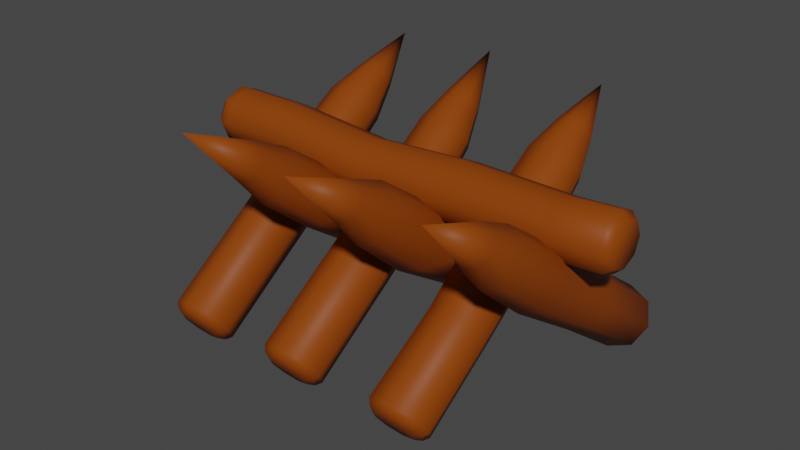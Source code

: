 # Source: Fortifications.blend  (saved by Blender 4.0.36; exported with 4.5.12 LTS)
import bpy
from mathutils import Matrix  # noqa: F401  (used for matrix-valued properties, if any)

bpy.ops.wm.read_factory_settings(use_empty=True)
scene = bpy.context.scene
scene.name = 'Scene'

# ---- collections
col_collection = bpy.data.collections.new('Collection'); scene.collection.children.link(col_collection)

# ---- materials (node trees are filled in below, after node groups)
mat_material_001 = bpy.data.materials.new('Material.001')
mat_material_001.use_transparent_shadow = False

# ---- material node trees
mat_material_001.use_nodes = True; mat_material_001.node_tree.nodes.clear()
_N = mat_material_001.node_tree.nodes; _L = mat_material_001.node_tree.links
n0 = _N.new('ShaderNodeBsdfPrincipled'); n0.name = 'Principled BSDF'; n0.location = (10, 300)
n0.distribution = 'GGX'
n0.subsurface_method = 'BURLEY'
n0.inputs[0].default_value = (0.2529, 0.0512, 0.002891, 1.0)
n0.inputs[3].default_value = 1.45
n0.inputs[13].default_value = 0.1691
n0.inputs[27].default_value = (0.0, 0.0, 0.0, 1.0)
n0.inputs[28].default_value = 1.0
n1 = _N.new('ShaderNodeOutputMaterial'); n1.name = 'Material Output'; n1.location = (300, 300)
_L.new(n0.outputs[0], n1.inputs[0])
n1.is_active_output = True

# ---- world
world_world = bpy.data.worlds.new('World'); scene.world = world_world
world_world.use_nodes = True; world_world.node_tree.nodes.clear()
_N = world_world.node_tree.nodes; _L = world_world.node_tree.links
n0 = _N.new('ShaderNodeOutputWorld'); n0.name = 'World Output'; n0.location = (300, 300)
n1 = _N.new('ShaderNodeBackground'); n1.name = 'Background'; n1.location = (10, 300)
n1.inputs[0].default_value = (0.05088, 0.05088, 0.05088, 1.0)
_L.new(n1.outputs[0], n0.inputs[0])
n0.is_active_output = True
world_world.color = (0.05088, 0.05088, 0.05088)
world_world.use_sun_shadow = False
world_world.sun_shadow_jitter_overblur = 0.0

# ---- meshes
me_cylinder_002 = bpy.data.meshes.new('Cylinder.002')
me_cylinder_002.from_pydata([(-1.261, 0.8299, 0.6369), (-1.279, -0.8872, -0.6357), (-1.102, -0.9302, -0.5762), (-1.1, 0.7908, 0.6911), (-1.028, -1.034, -0.4324), (-1.033, 0.6964, 0.8206), (-1.102, -1.138, -0.2886), (-1.1, 0.6019, 0.9519), (-1.279, -1.181, -0.229), (-1.261, 0.5628, 1.007), (-1.456, -1.138, -0.2886), (-1.423, 0.6019, 0.9525), (-1.53, -1.034, -0.4324), (-1.489, 0.6964, 0.8218), (-1.456, -0.9302, -0.5762), (-1.423, 0.7908, 0.6911), (-1.358, 0.8704, 1.084), (-1.25, 0.844, 1.121), (-1.097, 0.9342, 0.9956), (-1.141, 0.9977, 0.9079), (-1.141, 0.8704, 1.084), (-1.25, 1.024, 0.8716), (-1.403, 0.934, 0.9961), (-1.358, 0.9976, 0.9081), (-1.275, 1.356, 1.259), (-1.441, -1.091, -0.4736), (-1.497, -1.069, -0.4577), (-1.279, -0.9961, -0.605), (-1.279, -0.9414, -0.6346), (-1.164, -1.024, -0.5665), (-1.125, -0.9788, -0.5828), (-1.394, -1.158, -0.3806), (-1.433, -1.16, -0.3327), (-1.279, -1.186, -0.3421), (-1.279, -1.197, -0.2809), (-1.164, -1.158, -0.3806), (-1.125, -1.16, -0.3327), (-1.117, -1.091, -0.4736), (-1.061, -1.069, -0.4577), (-1.394, -1.024, -0.5665), (-1.433, -0.9788, -0.5828), (-1.456, -0.5032, 0.17), (-1.028, -0.3993, 0.02616), (-1.279, -0.5462, 0.2295), (-1.102, -0.2955, -0.1176), (-1.279, -0.2524, -0.1772), (-1.102, -0.5032, 0.17), (-1.53, -0.3993, 0.02616), (-1.456, -0.2955, -0.1176), (-1.279, 0.3967, 0.2918), (-1.456, 0.1459, 0.639), (-1.028, 0.2498, 0.4828), (-1.279, 0.1028, 0.6985), (-1.101, 0.3536, 0.3487), (-1.101, 0.1459, 0.6312), (-1.529, 0.2498, 0.4952), (-1.456, 0.3536, 0.3514), (-0.3409, 0.8367, 0.6243), (-0.3329, -0.8872, -0.6357), (-0.1555, -0.9302, -0.5762), (-0.1803, 0.7978, 0.6788), (-0.08204, -1.034, -0.4324), (-0.1135, 0.7033, 0.8051), (-0.1555, -1.138, -0.2886), (-0.1803, 0.6089, 0.9269), (-0.3329, -1.181, -0.229), (-0.3409, 0.5696, 0.9722), (-0.5103, -1.138, -0.2886), (-0.4992, 0.6078, 0.9172), (-0.5838, -1.034, -0.4324), (-0.564, 0.7016, 0.7944), (-0.5103, -0.9302, -0.5762), (-0.4992, 0.7967, 0.6731), (-0.4595, 0.8815, 1.07), (-0.3542, 0.8562, 1.106), (-0.2032, 0.947, 0.9843), (-0.2476, 1.01, 0.8965), (-0.2476, 0.8832, 1.071), (-0.3542, 1.036, 0.86), (-0.5028, 0.9445, 0.9828), (-0.4595, 1.009, 0.8961), (-0.399, 1.362, 1.286), (-0.4951, -1.091, -0.4736), (-0.5511, -1.069, -0.4577), (-0.3329, -0.9961, -0.605), (-0.3329, -0.9414, -0.6346), (-0.2182, -1.024, -0.5665), (-0.1786, -0.9788, -0.5828), (-0.4476, -1.158, -0.3806), (-0.4872, -1.16, -0.3327), (-0.3329, -1.186, -0.3421), (-0.3329, -1.197, -0.2809), (-0.2182, -1.158, -0.3806), (-0.1786, -1.16, -0.3327), (-0.1707, -1.091, -0.4736), (-0.1147, -1.069, -0.4577), (-0.4476, -1.024, -0.5665), (-0.4872, -0.9788, -0.5828), (-0.5103, -0.5032, 0.1514), (-0.08204, -0.3993, -0.001711), (-0.3329, -0.5462, 0.2), (-0.1555, -0.2955, -0.1313), (-0.3329, -0.2524, -0.1812), (-0.1555, -0.5032, 0.1356), (-0.5838, -0.3993, 0.01849), (-0.5103, -0.2955, -0.1202), (-0.3329, 0.3968, 0.2617), (-0.5103, 0.146, 0.5772), (-0.08204, 0.2499, 0.4616), (-0.3329, 0.103, 0.6417), (-0.1555, 0.3538, 0.324), (-0.1555, 0.146, 0.5934), (-0.5838, 0.2499, 0.4417), (-0.5103, 0.3538, 0.3113), (0.659, 0.8365, 0.6398), (0.6587, -0.8872, -0.6357), (0.8361, -0.9302, -0.5762), (0.8203, 0.7973, 0.6917), (0.9096, -1.034, -0.4324), (0.8871, 0.7029, 0.8174), (0.8361, -1.138, -0.2887), (0.8203, 0.6084, 0.9478), (0.6587, -1.181, -0.2294), (0.659, 0.5693, 1.007), (0.4813, -1.138, -0.2887), (0.4977, 0.6085, 0.9554), (0.4079, -1.034, -0.4324), (0.4309, 0.7029, 0.8247), (0.4813, -0.9302, -0.5762), (0.4977, 0.7973, 0.694), (0.5509, 0.8822, 1.092), (0.6595, 0.8558, 1.129), (0.8132, 0.9458, 1.004), (0.7682, 1.009, 0.916), (0.7682, 0.8822, 1.092), (0.6595, 1.036, 0.8796), (0.5057, 0.9458, 1.004), (0.5509, 1.009, 0.916), (0.6618, 1.294, 1.267), (0.4966, -1.091, -0.4736), (0.4405, -1.069, -0.4577), (0.6587, -0.9961, -0.605), (0.6587, -0.9414, -0.6346), (0.7734, -1.024, -0.5665), (0.813, -0.9788, -0.5828), (0.5441, -1.158, -0.3806), (0.5044, -1.16, -0.3327), (0.6587, -1.186, -0.3421), (0.6587, -1.197, -0.2809), (0.7734, -1.158, -0.3806), (0.813, -1.16, -0.3327), (0.8209, -1.091, -0.4736), (0.8769, -1.069, -0.4577), (0.5441, -1.024, -0.5665), (0.5044, -0.9788, -0.5828), (0.4813, -0.5032, 0.1046), (0.9096, -0.3993, -0.005597), (0.6587, -0.5462, 0.1685), (0.8361, -0.2955, -0.1381), (0.6587, -0.2524, -0.196), (0.8361, -0.5032, 0.1225), (0.4079, -0.3993, -0.02588), (0.4813, -0.2955, -0.1484), (0.6587, 0.3968, 0.2894), (0.4813, 0.146, 0.6369), (0.9096, 0.2499, 0.4752), (0.6587, 0.103, 0.6905), (0.8361, 0.3538, 0.3406), (0.8361, 0.146, 0.6209), (0.4079, 0.2499, 0.4943), (0.4813, 0.3538, 0.3513), (0.1403, -0.8618, 0.6244), (0.1384, 0.862, -0.6357), (-0.03903, 0.905, -0.5762), (-0.02097, -0.8227, 0.6802), (-0.1125, 1.009, -0.4324), (-0.08778, -0.7283, 0.8062), (-0.03903, 1.113, -0.2886), (-0.02092, -0.6339, 0.939), (0.1384, 1.156, -0.229), (0.1404, -0.5948, 1.002), (0.3157, 1.113, -0.2886), (0.3017, -0.6339, 0.9494), (0.3892, 1.009, -0.4324), (0.3684, -0.7283, 0.8124), (0.3157, 0.905, -0.5762), (0.3015, -0.8227, 0.676), (0.2546, -0.9092, 1.079), (0.146, -0.8828, 1.115), (-0.007683, -0.9728, 0.9907), (0.03734, -1.036, 0.9026), (0.03734, -0.9092, 1.079), (0.146, -1.063, 0.8662), (0.2997, -0.9728, 0.9907), (0.2546, -1.036, 0.9026), (0.1729, -1.517, 1.362), (0.3005, 1.066, -0.4736), (0.3565, 1.044, -0.4577), (0.1384, 0.9709, -0.605), (0.1384, 0.9162, -0.6346), (0.02369, 0.9987, -0.5665), (-0.01593, 0.9536, -0.5828), (0.253, 1.133, -0.3806), (0.2926, 1.134, -0.3327), (0.1384, 1.161, -0.3421), (0.1384, 1.172, -0.2809), (0.02369, 1.133, -0.3806), (-0.01593, 1.134, -0.3327), (-0.0238, 1.066, -0.4736), (-0.07984, 1.044, -0.4577), (0.253, 0.9987, -0.5665), (0.2926, 0.9536, -0.5828), (0.3157, 0.478, 0.17), (-0.1125, 0.3742, 0.02334), (0.1384, 0.5211, 0.2293), (-0.03903, 0.2703, -0.1177), (0.1384, 0.2272, -0.1774), (-0.03903, 0.478, 0.1655), (0.3892, 0.3742, 0.02616), (0.3157, 0.2703, -0.1177), (0.1384, -0.422, 0.2353), (0.3157, -0.1712, 0.6166), (-0.1125, -0.2751, 0.4356), (0.1384, -0.1282, 0.6737), (-0.03903, -0.3789, 0.2976), (-0.03903, -0.1712, 0.5911), (0.3892, -0.2751, 0.4505), (0.3157, -0.3789, 0.2905), (-0.7823, -0.8393, 0.6325), (-0.7802, 0.883, -0.6357), (-0.9576, 0.926, -0.5762), (-0.9436, -0.8002, 0.689), (-1.031, 1.03, -0.4324), (-1.01, -0.7057, 0.8186), (-0.9576, 1.134, -0.2886), (-0.9436, -0.6113, 0.9435), (-0.7802, 1.177, -0.229), (-0.7823, -0.5722, 0.9864), (-0.6028, 1.134, -0.2886), (-0.6209, -0.6113, 0.9242), (-0.5293, 1.03, -0.4324), (-0.5541, -0.7058, 0.7979), (-0.6028, 0.926, -0.5762), (-0.621, -0.8002, 0.6788), (-0.6796, -0.8822, 1.08), (-0.7883, -0.8559, 1.118), (-0.9419, -0.9459, 0.9935), (-0.8969, -1.009, 0.9055), (-0.8969, -0.8822, 1.082), (-0.7883, -1.036, 0.869), (-0.6346, -0.9459, 0.9925), (-0.6796, -1.009, 0.9055), (-0.7715, -1.488, 1.381), (-0.618, 1.087, -0.4736), (-0.562, 1.065, -0.4577), (-0.7802, 0.9919, -0.605), (-0.7802, 0.9372, -0.6346), (-0.8949, 1.02, -0.5665), (-0.9345, 0.9746, -0.5828), (-0.6655, 1.154, -0.3806), (-0.6259, 1.155, -0.3327), (-0.7802, 1.182, -0.3421), (-0.7802, 1.193, -0.2809), (-0.8949, 1.154, -0.3806), (-0.9345, 1.155, -0.3327), (-0.9423, 1.087, -0.4736), (-0.9984, 1.065, -0.4577), (-0.6655, 1.02, -0.5665), (-0.6259, 0.9746, -0.5828), (-0.6028, 0.499, 0.1567), (-1.031, 0.3951, 0.02616), (-0.7802, 0.542, 0.2209), (-0.9576, 0.2913, -0.1176), (-0.7802, 0.2482, -0.1772), (-0.9576, 0.499, 0.1686), (-0.5293, 0.3951, 0.01833), (-0.6028, 0.2913, -0.1193), (-0.7802, -0.401, 0.2723), (-0.6028, -0.1502, 0.5816), (-1.031, -0.2541, 0.4831), (-0.7802, -0.1072, 0.6586), (-0.9576, -0.358, 0.3399), (-0.9576, -0.1502, 0.6174), (-0.5293, -0.2541, 0.4373), (-0.6028, -0.358, 0.3134), (1.136, -0.832, 0.6293), (1.132, 0.8914, -0.6357), (0.955, 0.9344, -0.5762), (0.9744, -0.7929, 0.6783), (0.8815, 1.038, -0.4324), (0.9076, -0.6985, 0.8093), (0.955, 1.142, -0.2886), (0.9745, -0.6041, 0.9405), (1.132, 1.185, -0.229), (1.136, -0.5649, 0.9914), (1.31, 1.142, -0.2886), (1.297, -0.6041, 0.9379), (1.383, 1.038, -0.4324), (1.364, -0.6985, 0.8115), (1.31, 0.9344, -0.5762), (1.297, -0.7929, 0.6852), (1.25, -0.8775, 1.085), (1.142, -0.8511, 1.122), (0.9882, -0.9411, 0.9988), (1.033, -1.005, 0.911), (1.033, -0.8775, 1.086), (1.142, -1.031, 0.8746), (1.295, -0.9411, 0.9982), (1.25, -1.005, 0.9108), (1.152, -1.441, 1.331), (1.295, 1.095, -0.4736), (1.351, 1.073, -0.4577), (1.132, 1.0, -0.605), (1.132, 0.9456, -0.6346), (1.018, 1.028, -0.5665), (0.9781, 0.983, -0.5828), (1.247, 1.162, -0.3806), (1.287, 1.164, -0.3327), (1.132, 1.19, -0.3421), (1.132, 1.201, -0.2809), (1.018, 1.162, -0.3806), (0.9781, 1.164, -0.3327), (0.9702, 1.095, -0.4736), (0.9142, 1.073, -0.4577), (1.247, 1.028, -0.5665), (1.287, 0.983, -0.5828), (1.31, 0.5074, 0.1633), (0.8815, 0.4035, 0.02488), (1.132, 0.5504, 0.2219), (0.955, 0.2997, -0.1179), (1.132, 0.2566, -0.1774), (0.955, 0.5074, 0.1653), (1.383, 0.4035, 0.02328), (1.31, 0.2997, -0.1184), (1.132, -0.3926, 0.259), (1.31, -0.1418, 0.6089), (0.8815, -0.2457, 0.4545), (1.132, -0.09877, 0.6685), (0.955, -0.3496, 0.3072), (0.955, -0.1418, 0.6076), (1.383, -0.2457, 0.4699), (1.31, -0.3496, 0.3283), (-1.287, 0.2306, 0.7929), (-0.4577, 0.2316, 0.7237), (0.375, 0.2316, 0.7747), (1.208, 0.2316, 0.7612), (1.208, 0.1638, 0.5974), (0.375, 0.1638, 0.609), (-0.4577, 0.1638, 0.56), (-1.29, 0.1636, 0.6292), (1.208, 0.0, 0.5296), (0.375, -1.49e-08, 0.5292), (-0.4577, 0.0, 0.4914), (-1.29, 1.49e-08, 0.5614), (1.208, -0.1638, 0.5966), (0.375, -0.1638, 0.5872), (-0.4577, -0.1638, 0.5578), (-1.29, -0.1638, 0.6292), (1.208, -0.2316, 0.7612), (0.375, -0.2316, 0.7627), (-0.4577, -0.2316, 0.7232), (-1.29, -0.2316, 0.7929), (1.208, -0.1638, 0.925), (0.375, -0.1638, 0.9375), (-0.4577, -0.1638, 0.8875), (-1.29, -0.1638, 0.9567), (1.208, 1.49e-08, 0.9928), (0.375, 1.49e-08, 1.006), (-0.4577, 1.49e-08, 0.9553), (-1.29, -6.828e-05, 1.025), (1.208, 0.1638, 0.925), (0.375, 0.1638, 0.9385), (-0.4577, 0.1638, 0.8875), (-1.288, 0.1629, 0.9567), (-1.791, 0.1638, 0.6292), (-1.79, 0.1636, 0.9567), (-1.791, 0.0, 1.025), (-1.791, -0.1638, 0.9567), (-1.791, -0.2316, 0.7929), (-1.791, -0.1638, 0.6292), (-1.791, 1.49e-08, 0.5614), (-1.79, 0.2314, 0.7929), (-1.927, -0.1677, 0.7929), (-1.856, -0.2316, 0.7929), (-1.927, -0.1186, 0.9116), (-1.856, -0.1638, 0.9567), (-1.927, 1.49e-08, 0.9607), (-1.856, 0.0, 1.025), (-1.855, 0.1637, 0.9567), (-1.927, 0.1186, 0.9116), (-1.927, 0.1186, 0.6743), (-1.856, 0.1638, 0.6292), (-1.927, 0.1677, 0.7929), (-1.855, 0.2315, 0.7929), (-1.856, 1.49e-08, 0.5614), (-1.927, -2.235e-08, 0.6252), (-1.927, -0.1186, 0.6743), (-1.856, -0.1638, 0.6292), (1.655, 0.1726, 0.7887), (1.588, 0.2316, 0.7857), (1.588, 0.1638, 0.6219), (1.655, 0.122, 0.6667), (1.588, 0.0, 0.5541), (1.655, 2.98e-08, 0.6161), (1.588, -0.1638, 0.6219), (1.655, -0.122, 0.6667), (1.588, -0.2316, 0.7857), (1.655, -0.1726, 0.7887), (1.588, -0.1638, 0.9494), (1.655, -0.122, 0.9107), (1.588, 1.49e-08, 1.017), (1.655, -2.98e-08, 0.9613), (1.588, 0.1638, 0.9494), (1.655, 0.122, 0.9107)], [], [(15, 13, 22, 23), (50, 11, 13, 55), (52, 9, 11, 50), (54, 7, 9, 52), (2, 4, 38, 30), (51, 5, 7, 54), (56, 15, 0, 49), (53, 3, 5, 51), (49, 0, 3, 53), (55, 13, 15, 56), (21, 23, 24), (5, 3, 19, 18), (7, 5, 18, 20), (0, 15, 23, 21), (11, 9, 17, 16), (9, 7, 20, 17), (13, 11, 16, 22), (3, 0, 21, 19), (14, 1, 28, 40), (22, 16, 24), (19, 21, 24), (18, 19, 24), (23, 22, 24), (20, 18, 24), (17, 20, 24), (16, 17, 24), (27, 29, 37, 35, 33, 31, 25, 39), (4, 6, 36, 38), (12, 14, 40, 26), (8, 10, 32, 34), (1, 2, 30, 28), (6, 8, 34, 36), (40, 28, 27, 39), (26, 40, 39, 25), (32, 26, 25, 31), (28, 30, 29, 27), (36, 34, 33, 35), (30, 38, 37, 29), (34, 32, 31, 33), (38, 36, 35, 37), (10, 12, 26, 32), (12, 47, 48, 14), (1, 45, 44, 2), (2, 44, 42, 4), (14, 48, 45, 1), (4, 42, 46, 6), (6, 46, 43, 8), (8, 43, 41, 10), (10, 41, 47, 12), (47, 55, 56, 48), (45, 49, 53, 44), (44, 53, 51, 42), (48, 56, 49, 45), (42, 51, 54, 46), (46, 54, 52, 43), (43, 52, 50, 41), (41, 50, 55, 47), (72, 70, 79, 80), (107, 68, 70, 112), (109, 66, 68, 107), (111, 64, 66, 109), (59, 61, 95, 87), (108, 62, 64, 111), (113, 72, 57, 106), (110, 60, 62, 108), (106, 57, 60, 110), (112, 70, 72, 113), (78, 80, 81), (62, 60, 76, 75), (64, 62, 75, 77), (57, 72, 80, 78), (68, 66, 74, 73), (66, 64, 77, 74), (70, 68, 73, 79), (60, 57, 78, 76), (71, 58, 85, 97), (79, 73, 81), (76, 78, 81), (75, 76, 81), (80, 79, 81), (77, 75, 81), (74, 77, 81), (73, 74, 81), (84, 86, 94, 92, 90, 88, 82, 96), (61, 63, 93, 95), (69, 71, 97, 83), (65, 67, 89, 91), (58, 59, 87, 85), (63, 65, 91, 93), (97, 85, 84, 96), (83, 97, 96, 82), (89, 83, 82, 88), (85, 87, 86, 84), (93, 91, 90, 92), (87, 95, 94, 86), (91, 89, 88, 90), (95, 93, 92, 94), (67, 69, 83, 89), (69, 104, 105, 71), (58, 102, 101, 59), (59, 101, 99, 61), (71, 105, 102, 58), (61, 99, 103, 63), (63, 103, 100, 65), (65, 100, 98, 67), (67, 98, 104, 69), (104, 112, 113, 105), (102, 106, 110, 101), (101, 110, 108, 99), (105, 113, 106, 102), (99, 108, 111, 103), (103, 111, 109, 100), (100, 109, 107, 98), (98, 107, 112, 104), (129, 127, 136, 137), (164, 125, 127, 169), (166, 123, 125, 164), (168, 121, 123, 166), (116, 118, 152, 144), (165, 119, 121, 168), (170, 129, 114, 163), (167, 117, 119, 165), (163, 114, 117, 167), (169, 127, 129, 170), (135, 137, 138), (119, 117, 133, 132), (121, 119, 132, 134), (114, 129, 137, 135), (125, 123, 131, 130), (123, 121, 134, 131), (127, 125, 130, 136), (117, 114, 135, 133), (128, 115, 142, 154), (136, 130, 138), (133, 135, 138), (132, 133, 138), (137, 136, 138), (134, 132, 138), (131, 134, 138), (130, 131, 138), (141, 143, 151, 149, 147, 145, 139, 153), (118, 120, 150, 152), (126, 128, 154, 140), (122, 124, 146, 148), (115, 116, 144, 142), (120, 122, 148, 150), (154, 142, 141, 153), (140, 154, 153, 139), (146, 140, 139, 145), (142, 144, 143, 141), (150, 148, 147, 149), (144, 152, 151, 143), (148, 146, 145, 147), (152, 150, 149, 151), (124, 126, 140, 146), (126, 161, 162, 128), (115, 159, 158, 116), (116, 158, 156, 118), (128, 162, 159, 115), (118, 156, 160, 120), (120, 160, 157, 122), (122, 157, 155, 124), (124, 155, 161, 126), (161, 169, 170, 162), (159, 163, 167, 158), (158, 167, 165, 156), (162, 170, 163, 159), (156, 165, 168, 160), (160, 168, 166, 157), (157, 166, 164, 155), (155, 164, 169, 161), (186, 184, 193, 194), (221, 182, 184, 226), (223, 180, 182, 221), (225, 178, 180, 223), (173, 175, 209, 201), (222, 176, 178, 225), (227, 186, 171, 220), (224, 174, 176, 222), (220, 171, 174, 224), (226, 184, 186, 227), (192, 194, 195), (176, 174, 190, 189), (178, 176, 189, 191), (171, 186, 194, 192), (182, 180, 188, 187), (180, 178, 191, 188), (184, 182, 187, 193), (174, 171, 192, 190), (185, 172, 199, 211), (193, 187, 195), (190, 192, 195), (189, 190, 195), (194, 193, 195), (191, 189, 195), (188, 191, 195), (187, 188, 195), (198, 200, 208, 206, 204, 202, 196, 210), (175, 177, 207, 209), (183, 185, 211, 197), (179, 181, 203, 205), (172, 173, 201, 199), (177, 179, 205, 207), (211, 199, 198, 210), (197, 211, 210, 196), (203, 197, 196, 202), (199, 201, 200, 198), (207, 205, 204, 206), (201, 209, 208, 200), (205, 203, 202, 204), (209, 207, 206, 208), (181, 183, 197, 203), (183, 218, 219, 185), (172, 216, 215, 173), (173, 215, 213, 175), (185, 219, 216, 172), (175, 213, 217, 177), (177, 217, 214, 179), (179, 214, 212, 181), (181, 212, 218, 183), (218, 226, 227, 219), (216, 220, 224, 215), (215, 224, 222, 213), (219, 227, 220, 216), (213, 222, 225, 217), (217, 225, 223, 214), (214, 223, 221, 212), (212, 221, 226, 218), (243, 241, 250, 251), (278, 239, 241, 283), (280, 237, 239, 278), (282, 235, 237, 280), (230, 232, 266, 258), (279, 233, 235, 282), (284, 243, 228, 277), (281, 231, 233, 279), (277, 228, 231, 281), (283, 241, 243, 284), (249, 251, 252), (233, 231, 247, 246), (235, 233, 246, 248), (228, 243, 251, 249), (239, 237, 245, 244), (237, 235, 248, 245), (241, 239, 244, 250), (231, 228, 249, 247), (242, 229, 256, 268), (250, 244, 252), (247, 249, 252), (246, 247, 252), (251, 250, 252), (248, 246, 252), (245, 248, 252), (244, 245, 252), (255, 257, 265, 263, 261, 259, 253, 267), (232, 234, 264, 266), (240, 242, 268, 254), (236, 238, 260, 262), (229, 230, 258, 256), (234, 236, 262, 264), (268, 256, 255, 267), (254, 268, 267, 253), (260, 254, 253, 259), (256, 258, 257, 255), (264, 262, 261, 263), (258, 266, 265, 257), (262, 260, 259, 261), (266, 264, 263, 265), (238, 240, 254, 260), (240, 275, 276, 242), (229, 273, 272, 230), (230, 272, 270, 232), (242, 276, 273, 229), (232, 270, 274, 234), (234, 274, 271, 236), (236, 271, 269, 238), (238, 269, 275, 240), (275, 283, 284, 276), (273, 277, 281, 272), (272, 281, 279, 270), (276, 284, 277, 273), (270, 279, 282, 274), (274, 282, 280, 271), (271, 280, 278, 269), (269, 278, 283, 275), (300, 298, 307, 308), (335, 296, 298, 340), (337, 294, 296, 335), (339, 292, 294, 337), (287, 289, 323, 315), (336, 290, 292, 339), (341, 300, 285, 334), (338, 288, 290, 336), (334, 285, 288, 338), (340, 298, 300, 341), (306, 308, 309), (290, 288, 304, 303), (292, 290, 303, 305), (285, 300, 308, 306), (296, 294, 302, 301), (294, 292, 305, 302), (298, 296, 301, 307), (288, 285, 306, 304), (299, 286, 313, 325), (307, 301, 309), (304, 306, 309), (303, 304, 309), (308, 307, 309), (305, 303, 309), (302, 305, 309), (301, 302, 309), (312, 314, 322, 320, 318, 316, 310, 324), (289, 291, 321, 323), (297, 299, 325, 311), (293, 295, 317, 319), (286, 287, 315, 313), (291, 293, 319, 321), (325, 313, 312, 324), (311, 325, 324, 310), (317, 311, 310, 316), (313, 315, 314, 312), (321, 319, 318, 320), (315, 323, 322, 314), (319, 317, 316, 318), (323, 321, 320, 322), (295, 297, 311, 317), (297, 332, 333, 299), (286, 330, 329, 287), (287, 329, 327, 289), (299, 333, 330, 286), (289, 327, 331, 291), (291, 331, 328, 293), (293, 328, 326, 295), (295, 326, 332, 297), (332, 340, 341, 333), (330, 334, 338, 329), (329, 338, 336, 327), (333, 341, 334, 330), (327, 336, 339, 331), (331, 339, 337, 328), (328, 337, 335, 326), (326, 335, 340, 332), (376, 375, 388, 387), (375, 381, 393, 388), (380, 379, 397, 394), (357, 361, 378, 379), (396, 382, 384, 386, 389, 392, 390, 395), (373, 372, 343, 342), (372, 371, 344, 343), (371, 370, 345, 344), (369, 368, 372, 373), (368, 367, 371, 372), (367, 366, 370, 371), (361, 365, 377, 378), (365, 364, 368, 369), (364, 363, 367, 368), (363, 362, 366, 367), (342, 349, 374, 381), (361, 360, 364, 365), (360, 359, 363, 364), (359, 358, 362, 363), (349, 353, 380, 374), (357, 356, 360, 361), (356, 355, 359, 360), (355, 354, 358, 359), (379, 378, 383, 397), (353, 352, 356, 357), (352, 351, 355, 356), (351, 350, 354, 355), (349, 348, 352, 353), (348, 347, 351, 352), (347, 346, 350, 351), (381, 374, 391, 393), (342, 343, 348, 349), (343, 344, 347, 348), (344, 345, 346, 347), (373, 342, 381, 375), (369, 373, 375, 376), (365, 369, 376, 377), (353, 357, 379, 380), (374, 380, 394, 391), (377, 376, 387, 385), (397, 383, 382, 396), (387, 388, 389, 386), (385, 387, 386, 384), (391, 394, 395, 390), (394, 397, 396, 395), (393, 391, 390, 392), (388, 393, 392, 389), (383, 385, 384, 382), (378, 377, 385, 383), (362, 358, 406, 408), (366, 362, 408, 410), (370, 366, 410, 412), (345, 370, 412, 399), (354, 350, 402, 404), (350, 346, 400, 402), (358, 354, 404, 406), (346, 345, 399, 400), (413, 398, 399, 412), (411, 413, 412, 410), (409, 411, 410, 408), (407, 409, 408, 406), (405, 407, 406, 404), (403, 405, 404, 402), (401, 403, 402, 400), (398, 401, 400, 399), (413, 411, 409, 407, 405, 403, 401, 398)])
me_cylinder_002.polygons.foreach_set('use_smooth', [True] * 408)
_uv = me_cylinder_002.uv_layers.new(name='UVMap')
_uv.uv.foreach_set('vector', [0.9579, 0.1085, 0.9312, 0.1062, 0.9328, 0.06706, 0.9507, 0.06865, 0.9047, 0.1913, 0.9075, 0.111, 0.9312, 0.1062, 0.9308, 0.1861, 0.8566, 0.685, 0.855, 0.5976, 0.8825, 0.5975, 0.8868, 0.6849, 0.8341, 0.6848, 0.8343, 0.5969, 0.855, 0.5976, 0.8566, 0.685, -3.433e-08, 0.8689, -1.479e-08, 0.8389, 0.006614, 0.8417, 0.006614, 0.8677, 0.4326, 0.7064, 0.4348, 0.6205, 0.4624, 0.62, 0.4634, 0.7056, 0.8869, 0.6836, 0.8925, 0.5962, 0.9137, 0.5961, 0.9101, 0.6835, 0.4109, 0.7009, 0.4142, 0.6161, 0.4348, 0.6205, 0.4326, 0.7064, 0.9101, 0.6835, 0.9137, 0.5961, 0.9411, 0.596, 0.9402, 0.6836, 0.9308, 0.1861, 0.9312, 0.1062, 0.9579, 0.1085, 0.9602, 0.1887, 0.9189, 0.5496, 0.9047, 0.5496, 0.9204, 0.4712, 0.4348, 0.6205, 0.4142, 0.6161, 0.4245, 0.5701, 0.4385, 0.5729, 0.4624, 0.62, 0.4348, 0.6205, 0.4385, 0.5729, 0.457, 0.5727, 0.9137, 0.5961, 0.8925, 0.5962, 0.9047, 0.5496, 0.9189, 0.5496, 0.8825, 0.5975, 0.855, 0.5976, 0.8569, 0.5506, 0.8754, 0.5506, 0.855, 0.5976, 0.8343, 0.5969, 0.843, 0.5501, 0.8569, 0.5506, 0.9312, 0.1062, 0.9075, 0.111, 0.9168, 0.0703, 0.9328, 0.06706, 0.9411, 0.596, 0.9137, 0.5961, 0.9189, 0.5496, 0.9373, 0.5495, 0.8877, 0.9336, 0.9109, 0.9335, 0.9125, 0.9404, 0.8923, 0.9404, 0.9328, 0.06706, 0.9168, 0.0703, 0.941, 5.213e-09, 0.9373, 0.5495, 0.9189, 0.5496, 0.9204, 0.4712, 0.4385, 0.5729, 0.4245, 0.5701, 0.4425, 0.4901, 0.9507, 0.06865, 0.9328, 0.06706, 0.941, 5.213e-09, 0.457, 0.5727, 0.4385, 0.5729, 0.4425, 0.4901, 0.8569, 0.5506, 0.843, 0.5501, 0.8703, 0.4712, 0.8754, 0.5506, 0.8569, 0.5506, 0.8703, 0.4712, 0.0289, 0.8777, 0.01569, 0.8646, 0.01569, 0.8452, 0.0289, 0.8309, 0.04757, 0.83, 0.06077, 0.8431, 0.06077, 0.8625, 0.04757, 0.8768, -1.479e-08, 0.8389, 0.02042, 0.8168, 0.02438, 0.8224, 0.006614, 0.8417, 0.9308, 0.421, 0.9602, 0.4236, 0.9571, 0.4314, 0.9315, 0.4292, 0.8566, 0.9348, 0.8869, 0.9347, 0.8846, 0.9414, 0.8583, 0.9414, 0.9109, 0.9335, 0.9411, 0.9334, 0.9388, 0.9403, 0.9125, 0.9404, 0.02042, 0.8168, 0.04931, 0.8154, 0.0495, 0.8212, 0.02438, 0.8224, 0.0495, 0.8841, 0.02438, 0.8853, 0.0289, 0.8777, 0.04757, 0.8768, 0.9315, 0.4292, 0.9571, 0.4314, 0.9517, 0.4379, 0.9328, 0.4362, 0.06726, 0.8388, 0.06726, 0.8648, 0.06077, 0.8625, 0.06077, 0.8431, 0.02438, 0.8853, 0.006614, 0.8677, 0.01569, 0.8646, 0.0289, 0.8777, 0.02438, 0.8224, 0.0495, 0.8212, 0.04757, 0.83, 0.0289, 0.8309, 0.006614, 0.8677, 0.006614, 0.8417, 0.01569, 0.8452, 0.01569, 0.8646, 0.0495, 0.8212, 0.06726, 0.8388, 0.06077, 0.8431, 0.04757, 0.83, 0.006614, 0.8417, 0.02438, 0.8224, 0.0289, 0.8309, 0.01569, 0.8452, 0.9047, 0.4263, 0.9308, 0.421, 0.9315, 0.4292, 0.9088, 0.4338, 0.9308, 0.421, 0.9308, 0.3048, 0.9602, 0.3074, 0.9602, 0.4236, 0.9109, 0.9335, 0.9105, 0.8099, 0.9407, 0.8098, 0.9411, 0.9334, 0.4109, 0.9437, 0.4111, 0.8235, 0.4339, 0.8283, 0.4338, 0.9484, 0.8877, 0.9336, 0.8873, 0.81, 0.9105, 0.8099, 0.9109, 0.9335, 0.4338, 0.9484, 0.4339, 0.8283, 0.4642, 0.8278, 0.464, 0.948, 0.8339, 0.934, 0.8339, 0.8105, 0.8566, 0.8113, 0.8566, 0.9348, 0.8566, 0.9348, 0.8566, 0.8113, 0.8869, 0.8112, 0.8869, 0.9347, 0.9047, 0.4263, 0.9047, 0.3101, 0.9308, 0.3048, 0.9308, 0.421, 0.9308, 0.3048, 0.9308, 0.1861, 0.9602, 0.1887, 0.9602, 0.3074, 0.9105, 0.8099, 0.9101, 0.6835, 0.9402, 0.6836, 0.9407, 0.8098, 0.4111, 0.8235, 0.4109, 0.7009, 0.4326, 0.7064, 0.4339, 0.8283, 0.8873, 0.81, 0.8869, 0.6836, 0.9101, 0.6835, 0.9105, 0.8099, 0.4339, 0.8283, 0.4326, 0.7064, 0.4634, 0.7056, 0.4642, 0.8278, 0.8339, 0.8105, 0.8341, 0.6848, 0.8566, 0.685, 0.8566, 0.8113, 0.8566, 0.8113, 0.8566, 0.685, 0.8868, 0.6849, 0.8869, 0.8112, 0.9047, 0.3101, 0.9047, 0.1913, 0.9308, 0.1861, 0.9308, 0.3048, 0.2749, 0.6095, 0.2493, 0.6086, 0.2481, 0.5664, 0.266, 0.5673, 0.2292, 0.6988, 0.2267, 0.6144, 0.2493, 0.6086, 0.2541, 0.6923, 0.7495, 0.2219, 0.7503, 0.1316, 0.7773, 0.1316, 0.7799, 0.222, 0.7262, 0.2202, 0.7293, 0.1303, 0.7503, 0.1316, 0.7495, 0.2219, -1.075e-08, 0.799, -5.532e-09, 0.769, 0.006614, 0.7718, 0.006614, 0.7978, 0.5815, 0.7026, 0.5862, 0.6144, 0.6126, 0.6151, 0.6103, 0.7035, 0.7799, 0.2191, 0.7836, 0.1289, 0.8044, 0.1284, 0.8036, 0.2183, 0.5594, 0.6971, 0.566, 0.6096, 0.5862, 0.6144, 0.5815, 0.7026, 0.8036, 0.2183, 0.8044, 0.1284, 0.8318, 0.1285, 0.8339, 0.2181, 0.2541, 0.6923, 0.2493, 0.6086, 0.2749, 0.6095, 0.2817, 0.6932, 0.8062, 0.08112, 0.7924, 0.08122, 0.8071, 4.369e-08, 0.5862, 0.6144, 0.566, 0.6096, 0.5778, 0.5619, 0.5917, 0.565, 0.6126, 0.6151, 0.5862, 0.6144, 0.5917, 0.565, 0.6101, 0.5651, 0.8044, 0.1284, 0.7836, 0.1289, 0.7924, 0.08122, 0.8062, 0.08112, 0.7773, 0.1316, 0.7503, 0.1316, 0.7549, 0.08225, 0.7729, 0.08221, 0.7503, 0.1316, 0.7293, 0.1303, 0.7412, 0.08164, 0.7549, 0.08225, 0.2493, 0.6086, 0.2267, 0.6144, 0.2324, 0.57, 0.2481, 0.5664, 0.8318, 0.1285, 0.8044, 0.1284, 0.8062, 0.08112, 0.8243, 0.08111, 0.7804, 0.4654, 0.8037, 0.4655, 0.8052, 0.4724, 0.785, 0.4723, 0.2481, 0.5664, 0.2324, 0.57, 0.2488, 0.4954, 0.8243, 0.08111, 0.8062, 0.08112, 0.8071, 4.369e-08, 0.5917, 0.565, 0.5778, 0.5619, 0.6028, 0.4795, 0.266, 0.5673, 0.2481, 0.5664, 0.2488, 0.4954, 0.6101, 0.5651, 0.5917, 0.565, 0.6028, 0.4795, 0.7549, 0.08225, 0.7412, 0.08164, 0.7686, 1.715e-08, 0.7729, 0.08221, 0.7549, 0.08225, 0.7686, 1.715e-08, 0.0289, 0.8078, 0.01569, 0.7947, 0.01569, 0.7753, 0.0289, 0.761, 0.04757, 0.7601, 0.06077, 0.7732, 0.06077, 0.7926, 0.04757, 0.8069, -5.532e-09, 0.769, 0.02042, 0.7469, 0.02438, 0.7525, 0.006614, 0.7718, 0.2523, 0.9231, 0.2817, 0.925, 0.2788, 0.9329, 0.2532, 0.9312, 0.749, 0.4667, 0.7793, 0.4664, 0.777, 0.4731, 0.7507, 0.4734, 0.8037, 0.4655, 0.8339, 0.4657, 0.8314, 0.4725, 0.8052, 0.4724, 0.02042, 0.7469, 0.04931, 0.7455, 0.0495, 0.7513, 0.02438, 0.7525, 0.0495, 0.8142, 0.02438, 0.8154, 0.0289, 0.8078, 0.04757, 0.8069, 0.2532, 0.9312, 0.2788, 0.9329, 0.2737, 0.9394, 0.2546, 0.9382, 0.06726, 0.7689, 0.06726, 0.7949, 0.06077, 0.7926, 0.06077, 0.7732, 0.02438, 0.8154, 0.006614, 0.7978, 0.01569, 0.7947, 0.0289, 0.8078, 0.02438, 0.7525, 0.0495, 0.7513, 0.04757, 0.7601, 0.0289, 0.761, 0.006614, 0.7978, 0.006614, 0.7718, 0.01569, 0.7753, 0.01569, 0.7947, 0.0495, 0.7513, 0.06726, 0.7689, 0.06077, 0.7732, 0.04757, 0.7601, 0.006614, 0.7718, 0.02438, 0.7525, 0.0289, 0.761, 0.01569, 0.7753, 0.2264, 0.9289, 0.2523, 0.9231, 0.2532, 0.9312, 0.2307, 0.9363, 0.2523, 0.9231, 0.2508, 0.8075, 0.2795, 0.8091, 0.2817, 0.925, 0.8037, 0.4655, 0.804, 0.3423, 0.8338, 0.3433, 0.8339, 0.4657, 0.5595, 0.938, 0.5595, 0.8189, 0.5805, 0.825, 0.5823, 0.943, 0.7804, 0.4654, 0.7808, 0.342, 0.804, 0.3423, 0.8037, 0.4655, 0.5823, 0.943, 0.5805, 0.825, 0.61, 0.8255, 0.6126, 0.9429, 0.7262, 0.4661, 0.7267, 0.3456, 0.7493, 0.3458, 0.749, 0.4667, 0.749, 0.4667, 0.7493, 0.3458, 0.7791, 0.3445, 0.7793, 0.4664, 0.2264, 0.9289, 0.2262, 0.8142, 0.2508, 0.8075, 0.2523, 0.9231, 0.2508, 0.8075, 0.2541, 0.6923, 0.2817, 0.6932, 0.2795, 0.8091, 0.804, 0.3423, 0.8036, 0.2183, 0.8339, 0.2181, 0.8338, 0.3433, 0.5595, 0.8189, 0.5594, 0.6971, 0.5815, 0.7026, 0.5805, 0.825, 0.7808, 0.342, 0.7799, 0.2191, 0.8036, 0.2183, 0.804, 0.3423, 0.5805, 0.825, 0.5815, 0.7026, 0.6103, 0.7035, 0.61, 0.8255, 0.7267, 0.3456, 0.7262, 0.2202, 0.7495, 0.2219, 0.7493, 0.3458, 0.7493, 0.3458, 0.7495, 0.2219, 0.7799, 0.222, 0.7791, 0.3445, 0.2262, 0.8142, 0.2292, 0.6988, 0.2541, 0.6923, 0.2508, 0.8075, 0.1664, 0.5722, 0.1397, 0.5699, 0.1409, 0.5291, 0.1588, 0.5307, 0.1138, 0.6572, 0.116, 0.5747, 0.1397, 0.5699, 0.1397, 0.6518, 0.6349, 0.6865, 0.6355, 0.5975, 0.6629, 0.5971, 0.6649, 0.6858, 0.6126, 0.6866, 0.615, 0.5972, 0.6355, 0.5975, 0.6349, 0.6865, 1.587e-08, 0.9388, 1.013e-08, 0.9088, 0.006614, 0.9115, 0.006614, 0.9376, 0.3059, 0.7005, 0.3095, 0.6128, 0.3369, 0.6125, 0.3364, 0.7001, 0.3579, 0.695, 0.3614, 0.6065, 0.3825, 0.6066, 0.3811, 0.6953, 0.2842, 0.6949, 0.2894, 0.608, 0.3095, 0.6128, 0.3059, 0.7005, 0.3811, 0.6953, 0.3825, 0.6066, 0.4099, 0.6069, 0.4109, 0.6961, 0.1397, 0.6518, 0.1397, 0.5699, 0.1664, 0.5722, 0.169, 0.6543, 0.3863, 0.5589, 0.3721, 0.5589, 0.3945, 0.4901, 0.3095, 0.6128, 0.2894, 0.608, 0.3009, 0.5604, 0.3149, 0.5633, 0.3369, 0.6125, 0.3095, 0.6128, 0.3149, 0.5633, 0.3334, 0.5632, 0.3825, 0.6066, 0.3614, 0.6065, 0.3721, 0.5589, 0.3863, 0.5589, 0.6629, 0.5971, 0.6355, 0.5975, 0.6388, 0.5492, 0.6573, 0.5491, 0.6355, 0.5975, 0.615, 0.5972, 0.6248, 0.5487, 0.6388, 0.5492, 0.1397, 0.5699, 0.116, 0.5747, 0.1249, 0.5323, 0.1409, 0.5291, 0.4099, 0.6069, 0.3825, 0.6066, 0.3863, 0.5589, 0.4048, 0.559, 0.3575, 0.945, 0.3807, 0.9451, 0.3823, 0.9519, 0.3621, 0.9519, 0.1869, 0.5518, 0.1734, 0.54, 0.2052, 0.496, 0.4048, 0.559, 0.3863, 0.5589, 0.3945, 0.4901, 0.3149, 0.5633, 0.3009, 0.5604, 0.3244, 0.4913, 0.2052, 0.5527, 0.1869, 0.5518, 0.2052, 0.496, 0.3334, 0.5632, 0.3149, 0.5633, 0.3244, 0.4913, 0.6388, 0.5492, 0.6248, 0.5487, 0.6455, 0.4795, 0.6573, 0.5491, 0.6388, 0.5492, 0.6455, 0.4795, 0.0289, 0.9475, 0.01569, 0.9345, 0.01569, 0.9151, 0.0289, 0.9008, 0.04757, 0.8999, 0.06077, 0.9129, 0.06077, 0.9323, 0.04757, 0.9466, 1.013e-08, 0.9088, 0.02042, 0.8866, 0.02438, 0.8922, 0.006614, 0.9115, 0.1398, 0.8867, 0.1692, 0.8892, 0.1661, 0.8971, 0.1406, 0.8949, 0.6354, 0.9356, 0.6656, 0.9354, 0.6633, 0.9421, 0.637, 0.9422, 0.3807, 0.9451, 0.4109, 0.9451, 0.4085, 0.952, 0.3823, 0.9519, 0.02042, 0.8866, 0.0493, 0.8853, 0.0495, 0.891, 0.02438, 0.8922, 0.0495, 0.954, 0.02438, 0.9552, 0.0289, 0.9475, 0.04757, 0.9466, 0.1406, 0.8949, 0.1661, 0.8971, 0.1608, 0.9035, 0.1418, 0.9019, 0.06726, 0.9086, 0.06726, 0.9347, 0.06077, 0.9323, 0.06077, 0.9129, 0.02438, 0.9552, 0.006614, 0.9376, 0.01569, 0.9345, 0.0289, 0.9475, 0.02438, 0.8922, 0.0495, 0.891, 0.04757, 0.8999, 0.0289, 0.9008, 0.006614, 0.9376, 0.006614, 0.9115, 0.01569, 0.9151, 0.01569, 0.9345, 0.0495, 0.891, 0.06726, 0.9086, 0.06077, 0.9129, 0.04757, 0.8999, 0.006614, 0.9115, 0.02438, 0.8922, 0.0289, 0.9008, 0.01569, 0.9151, 0.1138, 0.892, 0.1398, 0.8867, 0.1406, 0.8949, 0.1179, 0.8995, 0.1398, 0.8867, 0.1463, 0.7747, 0.173, 0.7756, 0.1692, 0.8892, 0.3807, 0.9451, 0.3802, 0.8232, 0.4104, 0.8234, 0.4109, 0.9451, 0.2839, 0.9371, 0.2822, 0.8186, 0.3037, 0.8243, 0.3067, 0.9419, 0.3575, 0.945, 0.3565, 0.8243, 0.3802, 0.8232, 0.3807, 0.9451, 0.3067, 0.9419, 0.3037, 0.8243, 0.332, 0.8253, 0.3369, 0.9416, 0.6126, 0.9349, 0.6142, 0.8155, 0.6375, 0.8174, 0.6354, 0.9356, 0.6354, 0.9356, 0.6375, 0.8174, 0.6679, 0.8176, 0.6656, 0.9354, 0.1138, 0.892, 0.1219, 0.7811, 0.1463, 0.7747, 0.1398, 0.8867, 0.1463, 0.7747, 0.1397, 0.6518, 0.169, 0.6543, 0.173, 0.7756, 0.3802, 0.8232, 0.3811, 0.6953, 0.4109, 0.6961, 0.4104, 0.8234, 0.2822, 0.8186, 0.2842, 0.6949, 0.3059, 0.7005, 0.3037, 0.8243, 0.3565, 0.8243, 0.3579, 0.695, 0.3811, 0.6953, 0.3802, 0.8232, 0.3037, 0.8243, 0.3059, 0.7005, 0.3364, 0.7001, 0.332, 0.8253, 0.6142, 0.8155, 0.6126, 0.6866, 0.6349, 0.6865, 0.6375, 0.8174, 0.6375, 0.8174, 0.6349, 0.6865, 0.6649, 0.6858, 0.6679, 0.8176, 0.1219, 0.7811, 0.1138, 0.6572, 0.1397, 0.6518, 0.1463, 0.7747, 0.4242, 0.1504, 0.403, 0.1544, 0.3983, 0.1056, 0.4121, 0.1027, 0.377, 0.2423, 0.3747, 0.1541, 0.403, 0.1544, 0.41, 0.2439, 0.3571, 0.238, 0.3565, 0.1501, 0.3747, 0.1541, 0.377, 0.2423, 0.7615, 0.6913, 0.7697, 0.6048, 0.7971, 0.6072, 0.7928, 0.6924, 0.2505, 0.4881, 0.2808, 0.4885, 0.2788, 0.4954, 0.2525, 0.495, 0.7346, 0.6962, 0.7459, 0.6083, 0.7697, 0.6048, 0.7615, 0.6913, 0.6742, 0.2441, 0.6725, 0.1537, 0.6999, 0.1534, 0.7043, 0.2436, 0.2476, 0.2429, 0.2552, 0.151, 0.2822, 0.1518, 0.2772, 0.2439, 0.7043, 0.2436, 0.6999, 0.1534, 0.7199, 0.1471, 0.7262, 0.2364, 0.41, 0.2439, 0.403, 0.1544, 0.4242, 0.1504, 0.4346, 0.2403, 0.6943, 0.1043, 0.6757, 0.1043, 0.6817, -5.958e-09, 0.2822, 0.1518, 0.2552, 0.151, 0.2607, 0.1034, 0.2792, 0.1036, 0.7697, 0.6048, 0.7459, 0.6083, 0.7592, 0.565, 0.7751, 0.5628, 0.6999, 0.1534, 0.6725, 0.1537, 0.6757, 0.1043, 0.6943, 0.1043, 0.3747, 0.1541, 0.3565, 0.1501, 0.3673, 0.103, 0.3797, 0.1058, 0.7971, 0.6072, 0.7697, 0.6048, 0.7751, 0.5628, 0.7931, 0.5651, 0.403, 0.1544, 0.3747, 0.1541, 0.3797, 0.1058, 0.3983, 0.1056, 0.7199, 0.1471, 0.6999, 0.1534, 0.6943, 0.1043, 0.7078, 0.1002, 0.06551, 0.5804, 0.04584, 0.6029, 0.04131, 0.5973, 0.05843, 0.5777, 0.3983, 0.1056, 0.3797, 0.1058, 0.3922, -1.103e-08, 0.7078, 0.1002, 0.6943, 0.1043, 0.6817, -5.958e-09, 0.2792, 0.1036, 0.2607, 0.1034, 0.2676, -1.65e-08, 0.4121, 0.1027, 0.3983, 0.1056, 0.3922, -1.103e-08, 0.7751, 0.5628, 0.7592, 0.565, 0.786, 0.4734, 0.7931, 0.5651, 0.7751, 0.5628, 0.786, 0.4734, 0.3797, 0.1058, 0.3673, 0.103, 0.3922, -1.103e-08, 0.03651, 0.5888, 0.01853, 0.5901, 0.005811, 0.5773, 0.005811, 0.558, 0.01853, 0.5434, 0.03651, 0.5421, 0.04923, 0.5549, 0.04923, 0.5743, 0.7262, 0.9267, 0.7522, 0.9232, 0.7526, 0.9313, 0.73, 0.9344, 0.06551, 0.5505, 0.06551, 0.5804, 0.05843, 0.5777, 0.05843, 0.5517, 0.7815, 0.927, 0.7971, 0.9358, 0.7917, 0.9423, 0.7781, 0.9346, 0.04584, 0.6029, 0.01801, 0.6048, 0.01711, 0.599, 0.04131, 0.5973, 0.7522, 0.9232, 0.7815, 0.927, 0.7781, 0.9346, 0.7526, 0.9313, 0.05843, 0.5777, 0.04131, 0.5973, 0.03651, 0.5888, 0.04923, 0.5743, 0.05843, 0.5517, 0.05843, 0.5777, 0.04923, 0.5743, 0.04923, 0.5549, 0.04131, 0.5345, 0.05843, 0.5517, 0.04923, 0.5549, 0.03651, 0.5421, 0.04131, 0.5973, 0.01711, 0.599, 0.01853, 0.5901, 0.03651, 0.5888, 0.7526, 0.9313, 0.7781, 0.9346, 0.7726, 0.9406, 0.7536, 0.9381, 0.01711, 0.599, 1.012e-09, 0.5818, 0.005811, 0.5773, 0.01853, 0.5901, 0.01711, 0.5362, 0.04131, 0.5345, 0.03651, 0.5421, 0.01853, 0.5434, 0.73, 0.9344, 0.7526, 0.9313, 0.7536, 0.9381, 0.7369, 0.9404, 0.3791, 0.4845, 0.4094, 0.4843, 0.4078, 0.4899, 0.3815, 0.4901, 0.4094, 0.4843, 0.407, 0.3637, 0.4296, 0.3588, 0.432, 0.4794, 0.2294, 0.4882, 0.2312, 0.3646, 0.2523, 0.3645, 0.2505, 0.4881, 0.2505, 0.4881, 0.2523, 0.3645, 0.2822, 0.3652, 0.2808, 0.4885, 0.6736, 0.4735, 0.6725, 0.3563, 0.7028, 0.3564, 0.7039, 0.4736, 0.7262, 0.9267, 0.7325, 0.8097, 0.7584, 0.8063, 0.7522, 0.9232, 0.7522, 0.9232, 0.7584, 0.8063, 0.7881, 0.8096, 0.7815, 0.927, 0.3589, 0.4799, 0.3565, 0.3593, 0.3768, 0.3639, 0.3791, 0.4845, 0.3791, 0.4845, 0.3768, 0.3639, 0.407, 0.3637, 0.4094, 0.4843, 0.407, 0.3637, 0.41, 0.2439, 0.4346, 0.2403, 0.4296, 0.3588, 0.2312, 0.3646, 0.2262, 0.2433, 0.2476, 0.2429, 0.2523, 0.3645, 0.2523, 0.3645, 0.2476, 0.2429, 0.2772, 0.2439, 0.2822, 0.3652, 0.6725, 0.3563, 0.6742, 0.2441, 0.7043, 0.2436, 0.7028, 0.3564, 0.7325, 0.8097, 0.7346, 0.6962, 0.7615, 0.6913, 0.7584, 0.8063, 0.7584, 0.8063, 0.7615, 0.6913, 0.7928, 0.6924, 0.7881, 0.8096, 0.3565, 0.3593, 0.3571, 0.238, 0.377, 0.2423, 0.3768, 0.3639, 0.3768, 0.3639, 0.377, 0.2423, 0.41, 0.2439, 0.407, 0.3637, 0.3483, 0.1515, 0.3293, 0.1568, 0.3216, 0.107, 0.3353, 0.1039, 0.3061, 0.2463, 0.3023, 0.1573, 0.3293, 0.1568, 0.3364, 0.2461, 0.2837, 0.2403, 0.2829, 0.1525, 0.3023, 0.1573, 0.3061, 0.2463, 0.8725, 0.2171, 0.8789, 0.1332, 0.9047, 0.138, 0.9004, 0.2231, 0.195, 0.4889, 0.2253, 0.4891, 0.2234, 0.496, 0.197, 0.4958, 0.8473, 0.2194, 0.8558, 0.1356, 0.8789, 0.1332, 0.8725, 0.2171, 0.6303, 0.2435, 0.6258, 0.1559, 0.6529, 0.1536, 0.6596, 0.2398, 0.1954, 0.2399, 0.1988, 0.1512, 0.2262, 0.1514, 0.2257, 0.2402, 0.1734, 0.2409, 0.1794, 0.1516, 0.1988, 0.1512, 0.1954, 0.2399, 0.3364, 0.2461, 0.3293, 0.1568, 0.3483, 0.1515, 0.3565, 0.2397, 0.6467, 0.1056, 0.6282, 0.1065, 0.6296, 8.303e-09, 0.2262, 0.1514, 0.1988, 0.1512, 0.2042, 0.1046, 0.2228, 0.1047, 0.8789, 0.1332, 0.8558, 0.1356, 0.8673, 0.09348, 0.8832, 0.09141, 0.6529, 0.1536, 0.6258, 0.1559, 0.6282, 0.1065, 0.6467, 0.1056, 0.3023, 0.1573, 0.2829, 0.1525, 0.2906, 0.1043, 0.3031, 0.1072, 0.9047, 0.138, 0.8789, 0.1332, 0.8832, 0.09141, 0.9011, 0.09387, 0.3293, 0.1568, 0.3023, 0.1573, 0.3031, 0.1072, 0.3216, 0.107, 0.6725, 0.1462, 0.6529, 0.1536, 0.6467, 0.1056, 0.66, 0.1008, 0.06551, 0.7211, 0.04584, 0.7436, 0.04131, 0.738, 0.05843, 0.7184, 0.3216, 0.107, 0.3031, 0.1072, 0.3128, -1.917e-08, 0.66, 0.1008, 0.6467, 0.1056, 0.6296, 8.303e-09, 0.2228, 0.1047, 0.2042, 0.1046, 0.2131, -2.353e-09, 0.3353, 0.1039, 0.3216, 0.107, 0.3128, -1.917e-08, 0.8832, 0.09141, 0.8673, 0.09348, 0.8946, 2.584e-08, 0.9011, 0.09387, 0.8832, 0.09141, 0.8946, 2.584e-08, 0.3031, 0.1072, 0.2906, 0.1043, 0.3128, -1.917e-08, 0.03651, 0.7295, 0.01853, 0.7308, 0.005811, 0.718, 0.005811, 0.6986, 0.01853, 0.6841, 0.03651, 0.6828, 0.04923, 0.6956, 0.04923, 0.7149, 0.8339, 0.4553, 0.8598, 0.4519, 0.8602, 0.46, 0.8376, 0.463, 0.06551, 0.6911, 0.06551, 0.7211, 0.05843, 0.7184, 0.05843, 0.6924, 0.8892, 0.4558, 0.9047, 0.4648, 0.8992, 0.4712, 0.8857, 0.4634, 0.04584, 0.7436, 0.01801, 0.7455, 0.01711, 0.7397, 0.04131, 0.738, 0.8598, 0.4519, 0.8892, 0.4558, 0.8857, 0.4634, 0.8602, 0.46, 0.05843, 0.7184, 0.04131, 0.738, 0.03651, 0.7295, 0.04923, 0.7149, 0.05843, 0.6924, 0.05843, 0.7184, 0.04923, 0.7149, 0.04923, 0.6956, 0.04131, 0.6752, 0.05843, 0.6924, 0.04923, 0.6956, 0.03651, 0.6828, 0.04131, 0.738, 0.01711, 0.7397, 0.01853, 0.7308, 0.03651, 0.7295, 0.8602, 0.46, 0.8857, 0.4634, 0.8802, 0.4694, 0.8612, 0.4669, 0.01711, 0.7397, 8.634e-09, 0.7225, 0.005811, 0.718, 0.01853, 0.7308, 0.01711, 0.6769, 0.04131, 0.6752, 0.03651, 0.6828, 0.01853, 0.6841, 0.8376, 0.463, 0.8602, 0.46, 0.8612, 0.4669, 0.8444, 0.4691, 0.3037, 0.4857, 0.334, 0.4855, 0.3324, 0.4911, 0.3061, 0.4913, 0.334, 0.4855, 0.3326, 0.3655, 0.3544, 0.3602, 0.3565, 0.4806, 0.174, 0.4891, 0.1748, 0.3655, 0.1959, 0.3653, 0.195, 0.4889, 0.195, 0.4889, 0.1959, 0.3653, 0.2262, 0.3655, 0.2253, 0.4891, 0.6422, 0.4756, 0.6355, 0.3588, 0.6656, 0.3571, 0.6725, 0.4741, 0.8339, 0.4553, 0.841, 0.338, 0.8669, 0.3348, 0.8598, 0.4519, 0.8598, 0.4519, 0.8669, 0.3348, 0.8956, 0.3395, 0.8892, 0.4558, 0.2835, 0.4811, 0.2822, 0.3612, 0.303, 0.3661, 0.3037, 0.4857, 0.3037, 0.4857, 0.303, 0.3661, 0.3326, 0.3655, 0.334, 0.4855, 0.3326, 0.3655, 0.3364, 0.2461, 0.3565, 0.2397, 0.3544, 0.3602, 0.1748, 0.3655, 0.1734, 0.2409, 0.1954, 0.2399, 0.1959, 0.3653, 0.1959, 0.3653, 0.1954, 0.2399, 0.2257, 0.2402, 0.2262, 0.3655, 0.6355, 0.3588, 0.6303, 0.2435, 0.6596, 0.2398, 0.6656, 0.3571, 0.841, 0.338, 0.8473, 0.2194, 0.8725, 0.2171, 0.8669, 0.3348, 0.8669, 0.3348, 0.8725, 0.2171, 0.9004, 0.2231, 0.8956, 0.3395, 0.2822, 0.3612, 0.2837, 0.2403, 0.3061, 0.2463, 0.303, 0.3661, 0.303, 0.3661, 0.3061, 0.2463, 0.3364, 0.2461, 0.3326, 0.3655, 0.5533, 0.1419, 0.5333, 0.1465, 0.5279, 0.09734, 0.5416, 0.09442, 0.5074, 0.2347, 0.5064, 0.1469, 0.5333, 0.1465, 0.5371, 0.2343, 0.4872, 0.2299, 0.4881, 0.1426, 0.5064, 0.1469, 0.5074, 0.2347, 0.5231, 0.6902, 0.5304, 0.6055, 0.5568, 0.6093, 0.5525, 0.6938, 0.4556, 0.4795, 0.4859, 0.4795, 0.484, 0.4865, 0.4577, 0.4865, 0.4963, 0.6947, 0.5067, 0.6087, 0.5304, 0.6055, 0.5231, 0.6902, 0.6728, 0.7049, 0.6725, 0.6182, 0.7001, 0.6185, 0.7035, 0.7063, 0.4504, 0.2336, 0.4554, 0.1426, 0.483, 0.1426, 0.4812, 0.2332, 0.7035, 0.7063, 0.7001, 0.6185, 0.7205, 0.6131, 0.7261, 0.701, 0.5371, 0.2343, 0.5333, 0.1465, 0.5533, 0.1419, 0.5594, 0.2295, 0.6944, 0.5692, 0.6758, 0.5691, 0.685, 0.4736, 0.483, 0.1426, 0.4554, 0.1426, 0.4615, 0.09425, 0.48, 0.09428, 0.5304, 0.6055, 0.5067, 0.6087, 0.5207, 0.5651, 0.5365, 0.5631, 0.7001, 0.6185, 0.6725, 0.6182, 0.6758, 0.5691, 0.6944, 0.5692, 0.5064, 0.1469, 0.4881, 0.1426, 0.497, 0.09449, 0.5094, 0.09738, 0.5568, 0.6093, 0.5304, 0.6055, 0.5365, 0.5631, 0.5544, 0.5655, 0.5333, 0.1465, 0.5064, 0.1469, 0.5094, 0.09738, 0.5279, 0.09734, 0.7205, 0.6131, 0.7001, 0.6185, 0.6944, 0.5692, 0.7079, 0.5651, 0.06551, 0.6507, 0.04584, 0.6732, 0.04131, 0.6676, 0.05843, 0.6481, 0.5279, 0.09734, 0.5094, 0.09738, 0.5228, -1.353e-09, 0.7079, 0.5651, 0.6944, 0.5692, 0.685, 0.4736, 0.48, 0.09428, 0.4615, 0.09425, 0.467, -8.697e-09, 0.5416, 0.09442, 0.5279, 0.09734, 0.5228, -1.353e-09, 0.5365, 0.5631, 0.5207, 0.5651, 0.5444, 0.4819, 0.5544, 0.5655, 0.5365, 0.5631, 0.5444, 0.4819, 0.5094, 0.09738, 0.497, 0.09449, 0.5228, -1.353e-09, 0.03651, 0.6592, 0.01853, 0.6604, 0.005811, 0.6476, 0.005811, 0.6283, 0.01853, 0.6137, 0.03651, 0.6125, 0.04923, 0.6253, 0.04923, 0.6446, 0.4859, 0.9274, 0.5119, 0.9239, 0.5123, 0.932, 0.4897, 0.935, 0.06551, 0.6208, 0.06551, 0.6507, 0.05843, 0.6481, 0.05843, 0.622, 0.5412, 0.9277, 0.5568, 0.9366, 0.5513, 0.9431, 0.5378, 0.9353, 0.04584, 0.6732, 0.01801, 0.6752, 0.01711, 0.6693, 0.04131, 0.6676, 0.5119, 0.9239, 0.5412, 0.9277, 0.5378, 0.9353, 0.5123, 0.932, 0.05843, 0.6481, 0.04131, 0.6676, 0.03651, 0.6592, 0.04923, 0.6446, 0.05843, 0.622, 0.05843, 0.6481, 0.04923, 0.6446, 0.04923, 0.6253, 0.04131, 0.6048, 0.05843, 0.622, 0.04923, 0.6253, 0.03651, 0.6125, 0.04131, 0.6676, 0.01711, 0.6693, 0.01853, 0.6604, 0.03651, 0.6592, 0.5123, 0.932, 0.5378, 0.9353, 0.5323, 0.9413, 0.5133, 0.9389, 0.01711, 0.6693, 5.615e-09, 0.6521, 0.005811, 0.6476, 0.01853, 0.6604, 0.01711, 0.6065, 0.04131, 0.6048, 0.03651, 0.6125, 0.01853, 0.6137, 0.4897, 0.935, 0.5123, 0.932, 0.5133, 0.9389, 0.4965, 0.9411, 0.5066, 0.4762, 0.5369, 0.4763, 0.5352, 0.4819, 0.5089, 0.4819, 0.5369, 0.4763, 0.5358, 0.3559, 0.5581, 0.3511, 0.5594, 0.4716, 0.4346, 0.4799, 0.4346, 0.3563, 0.4556, 0.356, 0.4556, 0.4795, 0.4556, 0.4795, 0.4556, 0.356, 0.4858, 0.3561, 0.4859, 0.4795, 0.6732, 0.9391, 0.6725, 0.822, 0.7028, 0.8221, 0.7035, 0.9392, 0.4859, 0.9274, 0.4926, 0.8102, 0.5183, 0.8071, 0.5119, 0.9239, 0.5119, 0.9239, 0.5183, 0.8071, 0.5474, 0.8113, 0.5412, 0.9277, 0.4864, 0.4715, 0.4859, 0.3515, 0.506, 0.3562, 0.5066, 0.4762, 0.5066, 0.4762, 0.506, 0.3562, 0.5358, 0.3559, 0.5369, 0.4763, 0.5358, 0.3559, 0.5371, 0.2343, 0.5594, 0.2295, 0.5581, 0.3511, 0.7028, 0.8221, 0.7035, 0.7063, 0.7261, 0.701, 0.7249, 0.8153, 0.4556, 0.356, 0.4504, 0.2336, 0.4812, 0.2332, 0.4858, 0.3561, 0.6725, 0.822, 0.6728, 0.7049, 0.7035, 0.7063, 0.7028, 0.8221, 0.4926, 0.8102, 0.4963, 0.6947, 0.5231, 0.6902, 0.5183, 0.8071, 0.5183, 0.8071, 0.5231, 0.6902, 0.5525, 0.6938, 0.5474, 0.8113, 0.4859, 0.3515, 0.4872, 0.2299, 0.5074, 0.2347, 0.506, 0.3562, 0.506, 0.3562, 0.5074, 0.2347, 0.5371, 0.2343, 0.5358, 0.3559, 0.5597, 0.4523, 0.5828, 0.444, 0.5826, 0.4526, 0.5594, 0.4608, 0.5828, 0.444, 0.6103, 0.4474, 0.61, 0.456, 0.5826, 0.4526, 0.1224, 0.5143, 0.1459, 0.5194, 0.1458, 0.5291, 0.1224, 0.5239, 0.146, 0.445, 0.1734, 0.4431, 0.1732, 0.5175, 0.1459, 0.5194, 0.9535, 0.5041, 0.9535, 0.4843, 0.9671, 0.4712, 0.9864, 0.4725, 1.0, 0.4874, 1.0, 0.5073, 0.9864, 0.5204, 0.9671, 0.5191, 0.5846, 0.378, 0.597, 0.2722, 0.6245, 0.2757, 0.6121, 0.3813, 0.597, 0.2722, 0.5934, 0.1601, 0.6209, 0.1636, 0.6245, 0.2757, 0.5934, 0.1601, 0.5983, 0.05131, 0.6258, 0.05474, 0.6209, 0.1636, 0.5616, 0.3865, 0.5738, 0.2805, 0.597, 0.2722, 0.5846, 0.378, 0.5738, 0.2805, 0.5703, 0.1684, 0.5934, 0.1601, 0.597, 0.2722, 0.5703, 0.1684, 0.5752, 0.05955, 0.5983, 0.05131, 0.5934, 0.1601, 0.06313, 0.4351, 0.08629, 0.4301, 0.08618, 0.5048, 0.06302, 0.5098, 0.08629, 0.4301, 0.08046, 0.3085, 0.1079, 0.3102, 0.1138, 0.4318, 0.08046, 0.3085, 0.08498, 0.1819, 0.1125, 0.1836, 0.1079, 0.3102, 0.08498, 0.1819, 0.08407, 0.05795, 0.1116, 0.05968, 0.1125, 0.1836, 8.329e-06, 0.4445, 0.02374, 0.4493, 0.02381, 0.5247, 2.202e-06, 0.5202, 0.06313, 0.4351, 0.05725, 0.3135, 0.08046, 0.3085, 0.08629, 0.4301, 0.05725, 0.3135, 0.06086, 0.1874, 0.08498, 0.1819, 0.08046, 0.3085, 0.06086, 0.1874, 0.06091, 0.06297, 0.08407, 0.05795, 0.08498, 0.1819, 0.02374, 0.4493, 0.05094, 0.4474, 0.05103, 0.5227, 0.02381, 0.5247, 0.146, 0.445, 0.137, 0.3232, 0.1646, 0.3213, 0.1734, 0.4431, 0.137, 0.3232, 0.1411, 0.1984, 0.17, 0.1962, 0.1646, 0.3213, 0.1411, 0.1984, 0.1426, 0.07423, 0.1701, 0.07233, 0.17, 0.1962, 0.1459, 0.5194, 0.1732, 0.5175, 0.1732, 0.5272, 0.1458, 0.5291, 0.1226, 0.4398, 0.1138, 0.318, 0.137, 0.3232, 0.146, 0.445, 0.1138, 0.318, 0.1189, 0.193, 0.1411, 0.1984, 0.137, 0.3232, 0.1189, 0.193, 0.1193, 0.06906, 0.1426, 0.07423, 0.1411, 0.1984, 0.02374, 0.4493, 0.02997, 0.3266, 0.05725, 0.3247, 0.05094, 0.4474, 0.02997, 0.3266, 0.02527, 0.1993, 0.0536, 0.1978, 0.05725, 0.3247, 0.02527, 0.1993, 0.02618, 0.07437, 0.0534, 0.07239, 0.0536, 0.1978, 2.202e-06, 0.5202, 0.02381, 0.5247, 0.02383, 0.5345, -2.389e-09, 0.5301, 8.329e-06, 0.4445, 0.006128, 0.3222, 0.02997, 0.3266, 0.02374, 0.4493, 0.006128, 0.3222, 0.001243, 0.1949, 0.02527, 0.1993, 0.02997, 0.3266, 0.001243, 0.1949, 0.002338, 0.07001, 0.02618, 0.07437, 0.02527, 0.1993, 0.5846, 0.378, 0.6121, 0.3813, 0.6103, 0.4474, 0.5828, 0.444, 0.5616, 0.3865, 0.5846, 0.378, 0.5828, 0.444, 0.5597, 0.4523, 0.08629, 0.4301, 0.1138, 0.4318, 0.1137, 0.5066, 0.08618, 0.5048, 0.1226, 0.4398, 0.146, 0.445, 0.1459, 0.5194, 0.1224, 0.5143, 0.02381, 0.5247, 0.05103, 0.5227, 0.05104, 0.5325, 0.02383, 0.5345, 0.08618, 0.5048, 0.1137, 0.5066, 0.1136, 0.5163, 0.08616, 0.5146, 0.9411, 0.5095, 0.9411, 0.4822, 0.9535, 0.4843, 0.9535, 0.5041, 0.5594, 0.4608, 0.5826, 0.4526, 0.5843, 0.4675, 0.5676, 0.4735, 0.08616, 0.5146, 0.1136, 0.5163, 0.1081, 0.5297, 0.08818, 0.5284, 0.9865, 0.5319, 0.9599, 0.5302, 0.9671, 0.5191, 0.9864, 0.5204, 0.9599, 0.5302, 0.9411, 0.5095, 0.9535, 0.5041, 0.9671, 0.5191, 0.61, 0.456, 0.6258, 0.4691, 0.6157, 0.4795, 0.6043, 0.47, 0.5826, 0.4526, 0.61, 0.456, 0.6043, 0.47, 0.5843, 0.4675, 0.063, 0.5196, 0.08616, 0.5146, 0.08818, 0.5284, 0.07141, 0.5321, 0.06302, 0.5098, 0.08618, 0.5048, 0.08616, 0.5146, 0.063, 0.5196, 0.08407, 0.05795, 0.06091, 0.06297, 0.06312, 0.005017, 0.08628, -2.54e-08, 0.1116, 0.05968, 0.08407, 0.05795, 0.08628, -2.54e-08, 0.1138, 0.00173, 0.5983, 0.05131, 0.5752, 0.05955, 0.5734, 0.008241, 0.5965, 1.363e-08, 0.6258, 0.05474, 0.5983, 0.05131, 0.5965, 1.363e-08, 0.624, 0.003437, 0.1426, 0.07423, 0.1193, 0.06906, 0.1226, 0.01169, 0.146, 0.01683, 0.0534, 0.07239, 0.02618, 0.07437, 0.02384, 0.0161, 0.05106, 0.01412, 0.1701, 0.07233, 0.1426, 0.07423, 0.146, 0.01683, 0.1734, 0.01496, 0.02618, 0.07437, 0.002338, 0.07001, 1.538e-08, 0.01174, 0.02384, 0.0161, 0.1252, 0.9505, 0.1389, 0.9643, 0.1322, 0.9718, 0.1138, 0.9532, 0.1252, 0.9298, 0.1252, 0.9505, 0.1138, 0.9532, 0.1138, 0.9255, 0.1389, 0.9145, 0.1252, 0.9298, 0.1138, 0.9255, 0.1322, 0.9049, 0.1583, 0.9134, 0.1389, 0.9145, 0.1322, 0.9049, 0.1582, 0.9035, 0.1482, 0.003836, 0.1686, 0.002438, 0.1734, 0.01496, 0.146, 0.01683, 0.1307, -3.148e-09, 0.1482, 0.003836, 0.146, 0.01683, 0.1226, 0.01169, 0.02501, 0.003255, 0.0453, 0.001779, 0.05106, 0.01412, 0.02384, 0.0161, 0.007251, 9.57e-09, 0.02501, 0.003255, 0.02384, 0.0161, 1.538e-08, 0.01174, 0.1252, 0.9505, 0.1252, 0.9298, 0.1389, 0.9145, 0.1583, 0.9134, 0.172, 0.9273, 0.172, 0.9479, 0.1583, 0.9633, 0.1389, 0.9643])
me_cylinder_002.materials.append(mat_material_001)
me_cylinder_002.use_remesh_fix_poles = True
me_cylinder_002.use_remesh_preserve_attributes = False
me_cylinder_002.update()

# ---- objects
ob_cylinder_002 = bpy.data.objects.new('Cylinder.002', me_cylinder_002)

# ---- transforms, parenting, visibility, modifiers, constraints
ob_cylinder_002.location = (0.0, 0.0, 0.0)

# ---- collection membership
col_collection.objects.link(ob_cylinder_002)

# ---- scene / render settings (as saved in the file)
scene.frame_start = 1; scene.frame_end = 250; scene.frame_set(1)
scene.render.engine = 'BLENDER_EEVEE_NEXT'
scene.cycles.use_denoising = False
scene.cycles.samples = 128
scene.cycles.sampling_pattern = 'TABULATED_SOBOL'
scene.cycles.use_adaptive_sampling = False
scene.cycles.use_light_tree = False
scene.view_settings.view_transform = 'Filmic'
bpy.context.view_layer.update()

# ---- added for rendering (the .blend has no active camera and no usable light): camera, sun
cam_auto = bpy.data.cameras.new('AutoCamera')
cam_auto.lens = 50.0
cam_auto.sensor_width = 36.0
cam_auto.clip_end = 1000.0
ob_auto_camera = bpy.data.objects.new('AutoCamera', cam_auto)
scene.collection.objects.link(ob_auto_camera)
ob_auto_camera.location = (4.50696, -5.64911, 4.08707)
ob_auto_camera.rotation_euler = (1.09748, -7.21219e-08, 0.694738)
scene.camera = ob_auto_camera
light_auto_sun = bpy.data.lights.new('AutoSun', 'SUN')
light_auto_sun.energy = 3.0
light_auto_sun.angle = 0.0523599
ob_auto_sun = bpy.data.objects.new('AutoSun', light_auto_sun)
scene.collection.objects.link(ob_auto_sun)
ob_auto_sun.rotation_euler = (0.872665, 0.174533, 0.523599)
bpy.context.view_layer.update()
